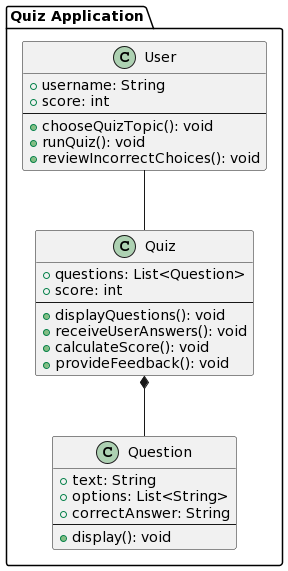

The diagram above was rendered by PlantUML. Its source (embedded in the PNG):
@startuml
!define ENTITY class

PACKAGE "Quiz Application" {
    ENTITY User {
        +username: String
        +score: int
        --
        +chooseQuizTopic(): void
        +runQuiz(): void
        +reviewIncorrectChoices(): void
    }

    ENTITY Quiz {
        +questions: List<Question>
        +score: int
        --
        +displayQuestions(): void
        +receiveUserAnswers(): void
        +calculateScore(): void
        +provideFeedback(): void
    }

    ENTITY Question {
        +text: String
        +options: List<String>
        +correctAnswer: String
        --
        +display(): void
    }

    User -- Quiz
    Quiz *-down- Question
}
@enduml